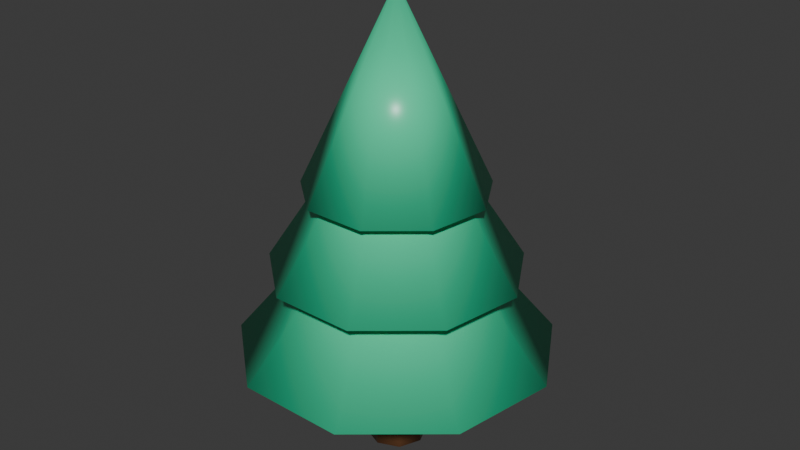 # Source: tree.blend  (saved by Blender 4.0.36; exported with 4.5.12 LTS)
import bpy
from mathutils import Matrix  # noqa: F401  (used for matrix-valued properties, if any)

bpy.ops.wm.read_factory_settings(use_empty=True)
scene = bpy.context.scene
scene.name = 'Scene'

# ---- collections
col_collection = bpy.data.collections.new('Collection'); scene.collection.children.link(col_collection)

# ---- materials (node trees are filled in below, after node groups)
mat_bark = bpy.data.materials.new('Bark')
mat_bark.use_transparent_shadow = False
mat_bark.diffuse_color = (0.3, 0.13, 0.055, 1.0)
mat_mint = bpy.data.materials.new('Mint')
mat_mint.use_transparent_shadow = False
mat_mint.diffuse_color = (0.04, 0.75, 0.38, 1.0)

# ---- material node trees
mat_bark.use_nodes = True; mat_bark.node_tree.nodes.clear()
_N = mat_bark.node_tree.nodes; _L = mat_bark.node_tree.links
n0 = _N.new('ShaderNodeBsdfPrincipled'); n0.name = 'Principled BSDF'; n0.location = (10, 300)
n0.inputs[0].default_value = (0.3, 0.13, 0.055, 1.0)
n0.inputs[2].default_value = 0.33
n0.inputs[3].default_value = 1.45
n0.inputs[27].default_value = (0.3, 0.13, 0.055, 1.0)
n1 = _N.new('ShaderNodeOutputMaterial'); n1.name = 'Material Output'; n1.location = (300, 300)
_L.new(n0.outputs[0], n1.inputs[0])
n1.is_active_output = True
mat_mint.use_nodes = True; mat_mint.node_tree.nodes.clear()
_N = mat_mint.node_tree.nodes; _L = mat_mint.node_tree.links
n0 = _N.new('ShaderNodeBsdfPrincipled'); n0.name = 'Principled BSDF'; n0.location = (10, 300)
n0.inputs[0].default_value = (0.04, 0.75, 0.38, 1.0)
n0.inputs[2].default_value = 0.33
n0.inputs[3].default_value = 1.45
n0.inputs[27].default_value = (0.04, 0.75, 0.38, 1.0)
n1 = _N.new('ShaderNodeOutputMaterial'); n1.name = 'Material Output'; n1.location = (300, 300)
_L.new(n0.outputs[0], n1.inputs[0])
n1.is_active_output = True

# ---- world
world_world = bpy.data.worlds.new('World'); scene.world = world_world
world_world.use_nodes = True; world_world.node_tree.nodes.clear()
_N = world_world.node_tree.nodes; _L = world_world.node_tree.links
n0 = _N.new('ShaderNodeOutputWorld'); n0.name = 'World Output'; n0.location = (300, 300)
n1 = _N.new('ShaderNodeBackground'); n1.name = 'Background'; n1.location = (10, 300)
n1.inputs[0].default_value = (0.05088, 0.05088, 0.05088, 1.0)
_L.new(n1.outputs[0], n0.inputs[0])
n0.is_active_output = True
world_world.color = (0.05088, 0.05088, 0.05088)
world_world.use_sun_shadow = False
world_world.sun_shadow_jitter_overblur = 0.0

# ---- meshes
me_cone_216 = bpy.data.meshes.new('Cone.216')
me_cone_216.from_pydata([(0.0, 0.2278, 0.0), (0.0, 0.1878, 1.3), (0.1909, 0.1487, 0.0), (0.1626, 0.1204, 1.3), (0.27, -0.04222, 0.0), (0.23, -0.04222, 1.3), (0.1909, -0.2331, 0.0), (0.1626, -0.2048, 1.3), (0.0, -0.3122, 0.0), (0.0, -0.2722, 1.3), (-0.1909, -0.2331, 0.0), (-0.1626, -0.2048, 1.3), (-0.27, -0.04222, 0.0), (-0.23, -0.04222, 1.3), (-0.1909, 0.1487, 0.0), (-0.1626, 0.1204, 1.3)], [], [(0, 1, 3, 2), (2, 3, 5, 4), (4, 5, 7, 6), (6, 7, 9, 8), (8, 9, 11, 10), (10, 11, 13, 12), (3, 1, 15, 13, 11, 9, 7, 5), (12, 13, 15, 14), (14, 15, 1, 0), (0, 2, 4, 6, 8, 10, 12, 14)])
me_cone_216.polygons.foreach_set('use_smooth', [1, 1, 1, 1, 1, 1, 0, 1, 1, 0])
_uv = me_cone_216.uv_layers.new(name='UVMap')
_uv.uv.foreach_set('vector', [1.0, 0.5, 1.0, 1.0, 0.875, 1.0, 0.875, 0.5, 0.875, 0.5, 0.875, 1.0, 0.75, 1.0, 0.75, 0.5, 0.75, 0.5, 0.75, 1.0, 0.625, 1.0, 0.625, 0.5, 0.625, 0.5, 0.625, 1.0, 0.5, 1.0, 0.5, 0.5, 0.5, 0.5, 0.5, 1.0, 0.375, 1.0, 0.375, 0.5, 0.375, 0.5, 0.375, 1.0, 0.25, 1.0, 0.25, 0.5, 0.4197, 0.4197, 0.25, 0.49, 0.08029, 0.4197, 0.01, 0.25, 0.08029, 0.08029, 0.25, 0.01, 0.4197, 0.08029, 0.49, 0.25, 0.25, 0.5, 0.25, 1.0, 0.125, 1.0, 0.125, 0.5, 0.125, 0.5, 0.125, 1.0, 0.0, 1.0, 0.0, 0.5, 0.75, 0.49, 0.9197, 0.4197, 0.99, 0.25, 0.9197, 0.08029, 0.75, 0.01, 0.5803, 0.08029, 0.51, 0.25, 0.5803, 0.4197])
me_cone_216.materials.append(mat_bark)
me_cone_216.update()
me_cone_217 = bpy.data.meshes.new('Cone.217')
me_cone_217.from_pydata([(0.0, 1.358, 0.95), (0.8999, 1.03, 0.95), (1.379, 0.2009, 0.95), (1.212, -0.7422, 0.95), (0.4788, -1.358, 0.95), (-0.4788, -1.358, 0.95), (-1.212, -0.7422, 0.95), (-1.379, 0.2009, 0.95), (-0.8999, 1.03, 0.95), (0.0, -0.04222, 2.65)], [], [(0, 9, 1), (1, 9, 2), (2, 9, 3), (3, 9, 4), (4, 9, 5), (5, 9, 6), (6, 9, 7), (0, 1, 2, 3, 4, 5, 6, 7, 8), (7, 9, 8), (8, 9, 0)])
me_cone_217.polygons.foreach_set('use_smooth', [1, 1, 1, 1, 1, 1, 1, 0, 1, 1])
_uv = me_cone_217.uv_layers.new(name='UVMap')
_uv.uv.foreach_set('vector', [0.25, 0.49, 0.25, 0.25, 0.4043, 0.4339, 0.4043, 0.4339, 0.25, 0.25, 0.4864, 0.2917, 0.4864, 0.2917, 0.25, 0.25, 0.4578, 0.13, 0.4578, 0.13, 0.25, 0.25, 0.3321, 0.02447, 0.3321, 0.02447, 0.25, 0.25, 0.1679, 0.02447, 0.1679, 0.02447, 0.25, 0.25, 0.04215, 0.13, 0.04215, 0.13, 0.25, 0.25, 0.01365, 0.2917, 0.75, 0.49, 0.9043, 0.4339, 0.9864, 0.2917, 0.9578, 0.13, 0.8321, 0.02447, 0.6679, 0.02447, 0.5422, 0.13, 0.5136, 0.2917, 0.5957, 0.4339, 0.01365, 0.2917, 0.25, 0.25, 0.09573, 0.4339, 0.09573, 0.4339, 0.25, 0.25, 0.25, 0.49])
me_cone_217.materials.append(mat_mint)
me_cone_217.update()
me_cone_218 = bpy.data.meshes.new('Cone.218')
me_cone_218.from_pydata([(0.0, 1.058, 1.7), (0.7071, 0.8004, 1.7), (1.083, 0.1488, 1.7), (0.9526, -0.5922, 1.7), (0.3762, -1.076, 1.7), (-0.3762, -1.076, 1.7), (-0.9526, -0.5922, 1.7), (-1.083, 0.1488, 1.7), (-0.7071, 0.8004, 1.7), (0.0, -0.04222, 3.4)], [], [(0, 9, 1), (1, 9, 2), (2, 9, 3), (3, 9, 4), (4, 9, 5), (5, 9, 6), (6, 9, 7), (0, 1, 2, 3, 4, 5, 6, 7, 8), (7, 9, 8), (8, 9, 0)])
me_cone_218.polygons.foreach_set('use_smooth', [1, 1, 1, 1, 1, 1, 1, 0, 1, 1])
_uv = me_cone_218.uv_layers.new(name='UVMap')
_uv.uv.foreach_set('vector', [0.25, 0.49, 0.25, 0.25, 0.4043, 0.4339, 0.4043, 0.4339, 0.25, 0.25, 0.4864, 0.2917, 0.4864, 0.2917, 0.25, 0.25, 0.4578, 0.13, 0.4578, 0.13, 0.25, 0.25, 0.3321, 0.02447, 0.3321, 0.02447, 0.25, 0.25, 0.1679, 0.02447, 0.1679, 0.02447, 0.25, 0.25, 0.04215, 0.13, 0.04215, 0.13, 0.25, 0.25, 0.01365, 0.2917, 0.75, 0.49, 0.9043, 0.4339, 0.9864, 0.2917, 0.9578, 0.13, 0.8321, 0.02447, 0.6679, 0.02447, 0.5422, 0.13, 0.5136, 0.2917, 0.5957, 0.4339, 0.01365, 0.2917, 0.25, 0.25, 0.09573, 0.4339, 0.09573, 0.4339, 0.25, 0.25, 0.25, 0.49])
me_cone_218.materials.append(mat_mint)
me_cone_218.update()
me_cone_219 = bpy.data.meshes.new('Cone.219')
me_cone_219.from_pydata([(0.0, 0.7578, 2.4), (0.5142, 0.5706, 2.4), (0.7878, 0.0967, 2.4), (0.6928, -0.4422, 2.4), (0.2736, -0.794, 2.4), (-0.2736, -0.794, 2.4), (-0.6928, -0.4422, 2.4), (-0.7878, 0.0967, 2.4), (-0.5142, 0.5706, 2.4), (0.0, -0.04222, 4.1)], [], [(0, 9, 1), (1, 9, 2), (2, 9, 3), (3, 9, 4), (4, 9, 5), (5, 9, 6), (6, 9, 7), (0, 1, 2, 3, 4, 5, 6, 7, 8), (7, 9, 8), (8, 9, 0)])
me_cone_219.polygons.foreach_set('use_smooth', [1, 1, 1, 1, 1, 1, 1, 0, 1, 1])
_uv = me_cone_219.uv_layers.new(name='UVMap')
_uv.uv.foreach_set('vector', [0.25, 0.49, 0.25, 0.25, 0.4043, 0.4339, 0.4043, 0.4339, 0.25, 0.25, 0.4864, 0.2917, 0.4864, 0.2917, 0.25, 0.25, 0.4578, 0.13, 0.4578, 0.13, 0.25, 0.25, 0.3321, 0.02447, 0.3321, 0.02447, 0.25, 0.25, 0.1679, 0.02447, 0.1679, 0.02447, 0.25, 0.25, 0.04215, 0.13, 0.04215, 0.13, 0.25, 0.25, 0.01365, 0.2917, 0.75, 0.49, 0.9043, 0.4339, 0.9864, 0.2917, 0.9578, 0.13, 0.8321, 0.02447, 0.6679, 0.02447, 0.5422, 0.13, 0.5136, 0.2917, 0.5957, 0.4339, 0.01365, 0.2917, 0.25, 0.25, 0.09573, 0.4339, 0.09573, 0.4339, 0.25, 0.25, 0.25, 0.49])
me_cone_219.materials.append(mat_mint)
me_cone_219.update()

# ---- objects
ob_trunk = bpy.data.objects.new('Trunk', me_cone_216)
ob_pine_tier = bpy.data.objects.new('Pine tier', me_cone_217)
ob_pine_tier_001 = bpy.data.objects.new('Pine tier.001', me_cone_218)
ob_pine_tier_002 = bpy.data.objects.new('Pine tier.002', me_cone_219)

# ---- transforms, parenting, visibility, modifiers, constraints
ob_trunk.location = (0.0, 0.0, 0.0)
ob_pine_tier.location = (0.0, 0.0, 0.0)
ob_pine_tier_001.location = (0.0, 0.0, 0.0)
ob_pine_tier_002.location = (0.0, 0.0, 0.0)

# ---- collection membership
col_collection.objects.link(ob_trunk)
col_collection.objects.link(ob_pine_tier)
col_collection.objects.link(ob_pine_tier_001)
col_collection.objects.link(ob_pine_tier_002)

# ---- scene / render settings (as saved in the file)
scene.frame_start = 1; scene.frame_end = 250; scene.frame_set(1)
scene.render.engine = 'BLENDER_EEVEE_NEXT'
scene.cycles.sampling_pattern = 'TABULATED_SOBOL'
bpy.context.view_layer.update()

# ---- added for rendering (the .blend has no active camera and no usable light): camera, sun
cam_auto = bpy.data.cameras.new('AutoCamera')
cam_auto.lens = 50.0
cam_auto.sensor_width = 36.0
cam_auto.clip_end = 1000.0
ob_auto_camera = bpy.data.objects.new('AutoCamera', cam_auto)
scene.collection.objects.link(ob_auto_camera)
ob_auto_camera.location = (5.21649, -6.25979, 6.22319)
ob_auto_camera.rotation_euler = (1.09748, -7.21219e-08, 0.694738)
scene.camera = ob_auto_camera
light_auto_sun = bpy.data.lights.new('AutoSun', 'SUN')
light_auto_sun.energy = 3.0
light_auto_sun.angle = 0.0523599
ob_auto_sun = bpy.data.objects.new('AutoSun', light_auto_sun)
scene.collection.objects.link(ob_auto_sun)
ob_auto_sun.rotation_euler = (0.872665, 0.174533, 0.523599)
bpy.context.view_layer.update()
